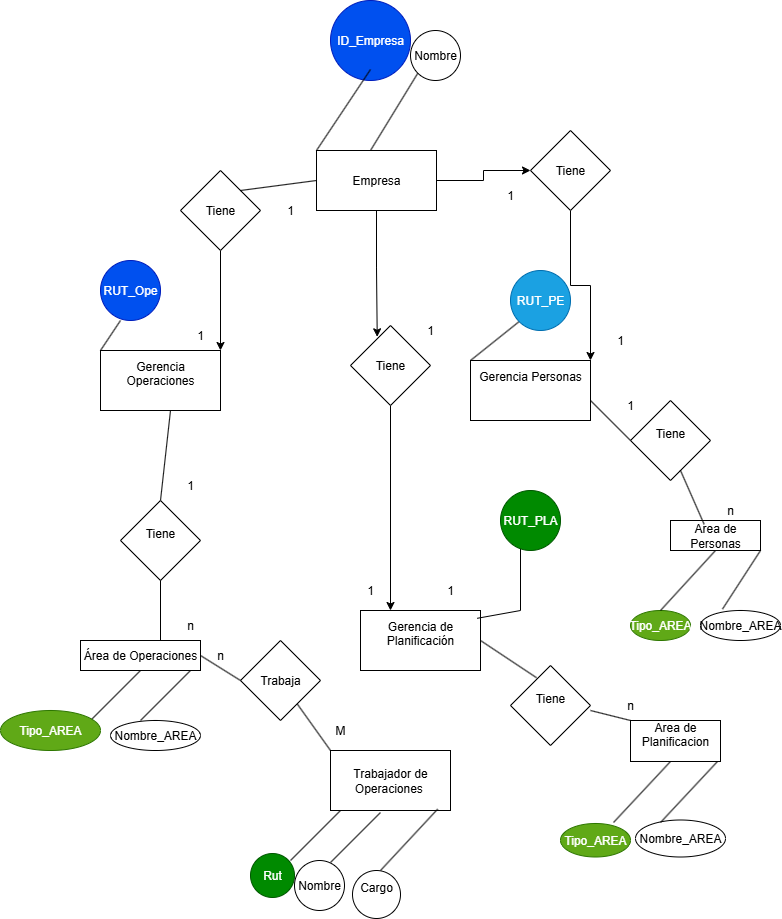

The diagram above was exported from draw.io. Its source (the exported page's mxGraphModel, read from the mxfile embedded in the PNG):
<mxGraphModel dx="1489" dy="1922" grid="1" gridSize="10" guides="1" tooltips="1" connect="1" arrows="1" fold="1" page="1" pageScale="1" pageWidth="827" pageHeight="1169" math="0" shadow="0">
  <root>
    <mxCell id="0" />
    <mxCell id="1" parent="0" />
    <mxCell id="rNXojt37kfGv0cZn0wLU-1" value="Gerencia Operaciones&lt;div&gt;&lt;br&gt;&lt;/div&gt;" style="rounded=0;whiteSpace=wrap;html=1;" parent="1" vertex="1">
      <mxGeometry x="160" y="60" width="120" height="60" as="geometry" />
    </mxCell>
    <mxCell id="rNXojt37kfGv0cZn0wLU-2" value="Gerencia Personas&lt;div&gt;&lt;br&gt;&lt;div&gt;&lt;br&gt;&lt;/div&gt;&lt;/div&gt;" style="rounded=0;whiteSpace=wrap;html=1;" parent="1" vertex="1">
      <mxGeometry x="530" y="70" width="120" height="60" as="geometry" />
    </mxCell>
    <mxCell id="rNXojt37kfGv0cZn0wLU-3" value="Gerencia de Planificación&lt;div&gt;&lt;br&gt;&lt;/div&gt;" style="rounded=0;whiteSpace=wrap;html=1;" parent="1" vertex="1">
      <mxGeometry x="420" y="320" width="120" height="60" as="geometry" />
    </mxCell>
    <mxCell id="rNXojt37kfGv0cZn0wLU-15" value="" style="endArrow=none;html=1;rounded=0;" parent="1" edge="1">
      <mxGeometry width="50" height="50" relative="1" as="geometry">
        <mxPoint x="160" y="60" as="sourcePoint" />
        <mxPoint x="180" y="30" as="targetPoint" />
      </mxGeometry>
    </mxCell>
    <mxCell id="rNXojt37kfGv0cZn0wLU-16" value="RUT_Ope" style="ellipse;whiteSpace=wrap;html=1;aspect=fixed;fillColor=#0050ef;fontColor=#ffffff;strokeColor=#001DBC;" parent="1" vertex="1">
      <mxGeometry x="160" y="-30" width="60" height="60" as="geometry" />
    </mxCell>
    <mxCell id="rNXojt37kfGv0cZn0wLU-19" value="" style="endArrow=none;html=1;rounded=0;exitX=0;exitY=0;exitDx=0;exitDy=0;" parent="1" source="rNXojt37kfGv0cZn0wLU-2" edge="1">
      <mxGeometry width="50" height="50" relative="1" as="geometry">
        <mxPoint x="540" y="60" as="sourcePoint" />
        <mxPoint x="580" y="30" as="targetPoint" />
      </mxGeometry>
    </mxCell>
    <mxCell id="rNXojt37kfGv0cZn0wLU-20" value="RUT_PE" style="ellipse;whiteSpace=wrap;html=1;aspect=fixed;fillColor=#1ba1e2;fontColor=#ffffff;strokeColor=#006EAF;" parent="1" vertex="1">
      <mxGeometry x="570" y="-20" width="60" height="60" as="geometry" />
    </mxCell>
    <mxCell id="rNXojt37kfGv0cZn0wLU-21" value="" style="endArrow=none;html=1;rounded=0;exitX=0.973;exitY=0.13;exitDx=0;exitDy=0;exitPerimeter=0;" parent="1" source="rNXojt37kfGv0cZn0wLU-3" edge="1">
      <mxGeometry width="50" height="50" relative="1" as="geometry">
        <mxPoint x="530" y="280" as="sourcePoint" />
        <mxPoint x="580" y="230" as="targetPoint" />
        <Array as="points">
          <mxPoint x="580" y="320" />
        </Array>
      </mxGeometry>
    </mxCell>
    <mxCell id="rNXojt37kfGv0cZn0wLU-22" value="RUT_PLA" style="ellipse;whiteSpace=wrap;html=1;aspect=fixed;fillColor=#008a00;fontColor=#ffffff;strokeColor=#005700;" parent="1" vertex="1">
      <mxGeometry x="560" y="200" width="60" height="60" as="geometry" />
    </mxCell>
    <mxCell id="m9jNuS_3FdmIKuYiBTUm-1" value="" style="endArrow=none;html=1;rounded=0;" parent="1" edge="1">
      <mxGeometry width="50" height="50" relative="1" as="geometry">
        <mxPoint x="220" y="210" as="sourcePoint" />
        <mxPoint x="230" y="120" as="targetPoint" />
      </mxGeometry>
    </mxCell>
    <mxCell id="m9jNuS_3FdmIKuYiBTUm-2" value="Tiene&lt;div&gt;&lt;br&gt;&lt;/div&gt;" style="rhombus;whiteSpace=wrap;html=1;" parent="1" vertex="1">
      <mxGeometry x="180" y="210" width="80" height="80" as="geometry" />
    </mxCell>
    <mxCell id="m9jNuS_3FdmIKuYiBTUm-5" value="" style="endArrow=none;html=1;rounded=0;" parent="1" edge="1">
      <mxGeometry width="50" height="50" relative="1" as="geometry">
        <mxPoint x="220" y="360" as="sourcePoint" />
        <mxPoint x="220" y="290" as="targetPoint" />
      </mxGeometry>
    </mxCell>
    <mxCell id="m9jNuS_3FdmIKuYiBTUm-25" value="&lt;div&gt;&lt;br&gt;&lt;/div&gt;&lt;div&gt;&lt;br&gt;&lt;/div&gt;Área de Operaciones&lt;div&gt;&lt;br&gt;&lt;div&gt;&lt;br&gt;&lt;/div&gt;&lt;/div&gt;" style="rounded=0;whiteSpace=wrap;html=1;" parent="1" vertex="1">
      <mxGeometry x="140" y="350" width="120" height="30" as="geometry" />
    </mxCell>
    <mxCell id="m9jNuS_3FdmIKuYiBTUm-28" value="" style="endArrow=none;html=1;rounded=0;" parent="1" edge="1">
      <mxGeometry width="50" height="50" relative="1" as="geometry">
        <mxPoint x="150" y="430" as="sourcePoint" />
        <mxPoint x="200" y="380" as="targetPoint" />
      </mxGeometry>
    </mxCell>
    <mxCell id="m9jNuS_3FdmIKuYiBTUm-29" value="Tipo_AREA" style="ellipse;whiteSpace=wrap;html=1;fillColor=#60a917;fontColor=#ffffff;strokeColor=#2D7600;" parent="1" vertex="1">
      <mxGeometry x="60" y="420" width="100" height="40" as="geometry" />
    </mxCell>
    <mxCell id="m9jNuS_3FdmIKuYiBTUm-30" value="" style="endArrow=none;html=1;rounded=0;" parent="1" edge="1">
      <mxGeometry width="50" height="50" relative="1" as="geometry">
        <mxPoint x="200" y="430" as="sourcePoint" />
        <mxPoint x="250" y="380" as="targetPoint" />
      </mxGeometry>
    </mxCell>
    <mxCell id="m9jNuS_3FdmIKuYiBTUm-31" value="Nombre_AREA" style="ellipse;whiteSpace=wrap;html=1;" parent="1" vertex="1">
      <mxGeometry x="170" y="430" width="90" height="30" as="geometry" />
    </mxCell>
    <mxCell id="m9jNuS_3FdmIKuYiBTUm-33" value="n" style="text;strokeColor=none;align=center;fillColor=none;html=1;verticalAlign=middle;whiteSpace=wrap;rounded=0;" parent="1" vertex="1">
      <mxGeometry x="220" y="320" width="60" height="30" as="geometry" />
    </mxCell>
    <mxCell id="m9jNuS_3FdmIKuYiBTUm-35" value="1" style="text;strokeColor=none;align=center;fillColor=none;html=1;verticalAlign=middle;whiteSpace=wrap;rounded=0;" parent="1" vertex="1">
      <mxGeometry x="220" y="180" width="60" height="30" as="geometry" />
    </mxCell>
    <mxCell id="m9jNuS_3FdmIKuYiBTUm-36" value="Trabajador de Operaciones&amp;nbsp;" style="rounded=0;whiteSpace=wrap;html=1;" parent="1" vertex="1">
      <mxGeometry x="390" y="460" width="120" height="60" as="geometry" />
    </mxCell>
    <mxCell id="m9jNuS_3FdmIKuYiBTUm-37" value="Trabaja" style="rhombus;whiteSpace=wrap;html=1;" parent="1" vertex="1">
      <mxGeometry x="300" y="350" width="80" height="80" as="geometry" />
    </mxCell>
    <mxCell id="m9jNuS_3FdmIKuYiBTUm-40" style="edgeStyle=orthogonalEdgeStyle;rounded=0;orthogonalLoop=1;jettySize=auto;html=1;exitX=0.5;exitY=1;exitDx=0;exitDy=0;" parent="1" source="m9jNuS_3FdmIKuYiBTUm-31" target="m9jNuS_3FdmIKuYiBTUm-31" edge="1">
      <mxGeometry relative="1" as="geometry" />
    </mxCell>
    <mxCell id="m9jNuS_3FdmIKuYiBTUm-41" value="" style="endArrow=none;html=1;rounded=0;entryX=1;entryY=0.5;entryDx=0;entryDy=0;exitX=0;exitY=0.5;exitDx=0;exitDy=0;" parent="1" source="m9jNuS_3FdmIKuYiBTUm-37" target="m9jNuS_3FdmIKuYiBTUm-25" edge="1">
      <mxGeometry width="50" height="50" relative="1" as="geometry">
        <mxPoint x="300" y="380" as="sourcePoint" />
        <mxPoint x="350" y="330" as="targetPoint" />
      </mxGeometry>
    </mxCell>
    <mxCell id="m9jNuS_3FdmIKuYiBTUm-42" value="" style="endArrow=none;html=1;rounded=0;" parent="1" target="m9jNuS_3FdmIKuYiBTUm-37" edge="1">
      <mxGeometry width="50" height="50" relative="1" as="geometry">
        <mxPoint x="390" y="460" as="sourcePoint" />
        <mxPoint x="440" y="410" as="targetPoint" />
      </mxGeometry>
    </mxCell>
    <mxCell id="m9jNuS_3FdmIKuYiBTUm-43" value="n" style="text;strokeColor=none;align=center;fillColor=none;html=1;verticalAlign=middle;whiteSpace=wrap;rounded=0;" parent="1" vertex="1">
      <mxGeometry x="250" y="350" width="60" height="30" as="geometry" />
    </mxCell>
    <mxCell id="m9jNuS_3FdmIKuYiBTUm-44" value="M" style="text;strokeColor=none;align=center;fillColor=none;html=1;verticalAlign=middle;whiteSpace=wrap;rounded=0;" parent="1" vertex="1">
      <mxGeometry x="370" y="425" width="60" height="30" as="geometry" />
    </mxCell>
    <mxCell id="m9jNuS_3FdmIKuYiBTUm-45" value="Rut" style="ellipse;whiteSpace=wrap;html=1;aspect=fixed;fillColor=#008a00;fontColor=#ffffff;strokeColor=#005700;" parent="1" vertex="1">
      <mxGeometry x="310" y="563" width="44" height="44" as="geometry" />
    </mxCell>
    <mxCell id="m9jNuS_3FdmIKuYiBTUm-46" value="Nombre" style="ellipse;whiteSpace=wrap;html=1;aspect=fixed;" parent="1" vertex="1">
      <mxGeometry x="354" y="570" width="50" height="50" as="geometry" />
    </mxCell>
    <mxCell id="m9jNuS_3FdmIKuYiBTUm-47" value="Cargo&lt;div&gt;&lt;br&gt;&lt;/div&gt;" style="ellipse;whiteSpace=wrap;html=1;aspect=fixed;" parent="1" vertex="1">
      <mxGeometry x="412" y="580" width="48" height="48" as="geometry" />
    </mxCell>
    <mxCell id="d6EWpumVPDSU2URlD-az-1" value="Area de Personas" style="rounded=0;whiteSpace=wrap;html=1;" parent="1" vertex="1">
      <mxGeometry x="730" y="230" width="90" height="30" as="geometry" />
    </mxCell>
    <mxCell id="d6EWpumVPDSU2URlD-az-3" value="1" style="text;strokeColor=none;align=center;fillColor=none;html=1;verticalAlign=middle;whiteSpace=wrap;rounded=0;" parent="1" vertex="1">
      <mxGeometry x="660" y="100" width="60" height="30" as="geometry" />
    </mxCell>
    <mxCell id="d6EWpumVPDSU2URlD-az-4" value="n" style="text;strokeColor=none;align=center;fillColor=none;html=1;verticalAlign=middle;whiteSpace=wrap;rounded=0;" parent="1" vertex="1">
      <mxGeometry x="760" y="205" width="60" height="30" as="geometry" />
    </mxCell>
    <mxCell id="d6EWpumVPDSU2URlD-az-5" value="Tiene&lt;div&gt;&lt;br&gt;&lt;/div&gt;" style="rhombus;whiteSpace=wrap;html=1;" parent="1" vertex="1">
      <mxGeometry x="690" y="110" width="80" height="80" as="geometry" />
    </mxCell>
    <mxCell id="d6EWpumVPDSU2URlD-az-7" value="" style="endArrow=none;html=1;rounded=0;exitX=0;exitY=0.5;exitDx=0;exitDy=0;" parent="1" source="d6EWpumVPDSU2URlD-az-5" edge="1">
      <mxGeometry width="50" height="50" relative="1" as="geometry">
        <mxPoint x="690" y="140" as="sourcePoint" />
        <mxPoint x="650" y="110" as="targetPoint" />
      </mxGeometry>
    </mxCell>
    <mxCell id="d6EWpumVPDSU2URlD-az-9" value="" style="endArrow=none;html=1;rounded=0;exitX=0.374;exitY=0.127;exitDx=0;exitDy=0;exitPerimeter=0;" parent="1" source="d6EWpumVPDSU2URlD-az-1" edge="1">
      <mxGeometry width="50" height="50" relative="1" as="geometry">
        <mxPoint x="690" y="230" as="sourcePoint" />
        <mxPoint x="740" y="180" as="targetPoint" />
      </mxGeometry>
    </mxCell>
    <mxCell id="d6EWpumVPDSU2URlD-az-10" value="Tipo_AREA" style="ellipse;whiteSpace=wrap;html=1;fillColor=#60a917;fontColor=#ffffff;strokeColor=#2D7600;" parent="1" vertex="1">
      <mxGeometry x="690" y="320" width="60" height="30" as="geometry" />
    </mxCell>
    <mxCell id="d6EWpumVPDSU2URlD-az-11" value="Nombre_AREA" style="ellipse;whiteSpace=wrap;html=1;" parent="1" vertex="1">
      <mxGeometry x="760" y="320" width="80" height="30" as="geometry" />
    </mxCell>
    <mxCell id="d6EWpumVPDSU2URlD-az-12" value="Tiene&lt;div&gt;&lt;br&gt;&lt;/div&gt;" style="rhombus;whiteSpace=wrap;html=1;" parent="1" vertex="1">
      <mxGeometry x="570" y="375" width="80" height="80" as="geometry" />
    </mxCell>
    <mxCell id="d6EWpumVPDSU2URlD-az-13" value="" style="endArrow=none;html=1;rounded=0;exitX=1;exitY=0.5;exitDx=0;exitDy=0;entryX=0.326;entryY=0.153;entryDx=0;entryDy=0;entryPerimeter=0;" parent="1" source="rNXojt37kfGv0cZn0wLU-3" target="d6EWpumVPDSU2URlD-az-12" edge="1">
      <mxGeometry width="50" height="50" relative="1" as="geometry">
        <mxPoint x="550" y="430" as="sourcePoint" />
        <mxPoint x="590" y="380" as="targetPoint" />
      </mxGeometry>
    </mxCell>
    <mxCell id="d6EWpumVPDSU2URlD-az-14" value="Area de Planificacion&lt;div&gt;&lt;br&gt;&lt;/div&gt;" style="rounded=0;whiteSpace=wrap;html=1;" parent="1" vertex="1">
      <mxGeometry x="690" y="430" width="90" height="41" as="geometry" />
    </mxCell>
    <mxCell id="d6EWpumVPDSU2URlD-az-15" value="" style="endArrow=none;html=1;rounded=0;exitX=1;exitY=0.5;exitDx=0;exitDy=0;entryX=0;entryY=0;entryDx=0;entryDy=0;" parent="1" target="d6EWpumVPDSU2URlD-az-14" edge="1">
      <mxGeometry width="50" height="50" relative="1" as="geometry">
        <mxPoint x="650" y="420" as="sourcePoint" />
        <mxPoint x="706" y="457" as="targetPoint" />
      </mxGeometry>
    </mxCell>
    <mxCell id="d6EWpumVPDSU2URlD-az-16" value="Tipo_AREA" style="ellipse;whiteSpace=wrap;html=1;fillColor=#60a917;fontColor=#ffffff;strokeColor=#2D7600;" parent="1" vertex="1">
      <mxGeometry x="620" y="533" width="70" height="33.5" as="geometry" />
    </mxCell>
    <mxCell id="d6EWpumVPDSU2URlD-az-17" value="Nombre_AREA" style="ellipse;whiteSpace=wrap;html=1;" parent="1" vertex="1">
      <mxGeometry x="695" y="529.5" width="90" height="37" as="geometry" />
    </mxCell>
    <mxCell id="d6EWpumVPDSU2URlD-az-18" value="1" style="text;strokeColor=none;align=center;fillColor=none;html=1;verticalAlign=middle;whiteSpace=wrap;rounded=0;" parent="1" vertex="1">
      <mxGeometry x="480" y="290" width="60" height="20" as="geometry" />
    </mxCell>
    <mxCell id="d6EWpumVPDSU2URlD-az-19" value="n" style="text;strokeColor=none;align=center;fillColor=none;html=1;verticalAlign=middle;whiteSpace=wrap;rounded=0;" parent="1" vertex="1">
      <mxGeometry x="660" y="400" width="60" height="30" as="geometry" />
    </mxCell>
    <mxCell id="u0sYAhhZ5_uPbQMRHPP--2" value="" style="endArrow=none;html=1;rounded=0;" parent="1" edge="1">
      <mxGeometry width="50" height="50" relative="1" as="geometry">
        <mxPoint x="350" y="570" as="sourcePoint" />
        <mxPoint x="400" y="520" as="targetPoint" />
      </mxGeometry>
    </mxCell>
    <mxCell id="u0sYAhhZ5_uPbQMRHPP--3" value="" style="endArrow=none;html=1;rounded=0;" parent="1" edge="1">
      <mxGeometry width="50" height="50" relative="1" as="geometry">
        <mxPoint x="390" y="572" as="sourcePoint" />
        <mxPoint x="440" y="522" as="targetPoint" />
      </mxGeometry>
    </mxCell>
    <mxCell id="u0sYAhhZ5_uPbQMRHPP--4" value="" style="endArrow=none;html=1;rounded=0;entryX=0.893;entryY=0.977;entryDx=0;entryDy=0;entryPerimeter=0;" parent="1" target="m9jNuS_3FdmIKuYiBTUm-36" edge="1">
      <mxGeometry width="50" height="50" relative="1" as="geometry">
        <mxPoint x="440" y="580" as="sourcePoint" />
        <mxPoint x="490" y="530" as="targetPoint" />
      </mxGeometry>
    </mxCell>
    <mxCell id="u0sYAhhZ5_uPbQMRHPP--5" value="" style="endArrow=none;html=1;rounded=0;entryX=0.893;entryY=0.977;entryDx=0;entryDy=0;entryPerimeter=0;" parent="1" edge="1">
      <mxGeometry width="50" height="50" relative="1" as="geometry">
        <mxPoint x="673" y="532" as="sourcePoint" />
        <mxPoint x="730" y="471" as="targetPoint" />
      </mxGeometry>
    </mxCell>
    <mxCell id="u0sYAhhZ5_uPbQMRHPP--6" value="" style="endArrow=none;html=1;rounded=0;entryX=0.893;entryY=0.977;entryDx=0;entryDy=0;entryPerimeter=0;" parent="1" edge="1">
      <mxGeometry width="50" height="50" relative="1" as="geometry">
        <mxPoint x="720" y="532" as="sourcePoint" />
        <mxPoint x="777" y="471" as="targetPoint" />
      </mxGeometry>
    </mxCell>
    <mxCell id="u0sYAhhZ5_uPbQMRHPP--7" value="" style="endArrow=none;html=1;rounded=0;entryX=0.5;entryY=1;entryDx=0;entryDy=0;" parent="1" target="d6EWpumVPDSU2URlD-az-1" edge="1">
      <mxGeometry width="50" height="50" relative="1" as="geometry">
        <mxPoint x="720" y="320" as="sourcePoint" />
        <mxPoint x="770" y="270" as="targetPoint" />
      </mxGeometry>
    </mxCell>
    <mxCell id="u0sYAhhZ5_uPbQMRHPP--8" value="" style="endArrow=none;html=1;rounded=0;exitX=0.275;exitY=-0.047;exitDx=0;exitDy=0;exitPerimeter=0;" parent="1" source="d6EWpumVPDSU2URlD-az-11" edge="1">
      <mxGeometry width="50" height="50" relative="1" as="geometry">
        <mxPoint x="770" y="310" as="sourcePoint" />
        <mxPoint x="820" y="260" as="targetPoint" />
      </mxGeometry>
    </mxCell>
    <mxCell id="qgjyDg4oSd4Q8LaBrJXf-10" style="edgeStyle=orthogonalEdgeStyle;rounded=0;orthogonalLoop=1;jettySize=auto;html=1;exitX=1;exitY=0.5;exitDx=0;exitDy=0;entryX=0;entryY=0.5;entryDx=0;entryDy=0;" edge="1" parent="1" source="qgjyDg4oSd4Q8LaBrJXf-1" target="qgjyDg4oSd4Q8LaBrJXf-9">
      <mxGeometry relative="1" as="geometry" />
    </mxCell>
    <mxCell id="qgjyDg4oSd4Q8LaBrJXf-1" value="Empresa" style="rounded=0;whiteSpace=wrap;html=1;" vertex="1" parent="1">
      <mxGeometry x="376" y="-140" width="120" height="60" as="geometry" />
    </mxCell>
    <mxCell id="qgjyDg4oSd4Q8LaBrJXf-4" style="edgeStyle=orthogonalEdgeStyle;rounded=0;orthogonalLoop=1;jettySize=auto;html=1;exitX=0.5;exitY=1;exitDx=0;exitDy=0;entryX=1;entryY=0;entryDx=0;entryDy=0;" edge="1" parent="1" source="qgjyDg4oSd4Q8LaBrJXf-2" target="rNXojt37kfGv0cZn0wLU-1">
      <mxGeometry relative="1" as="geometry" />
    </mxCell>
    <mxCell id="qgjyDg4oSd4Q8LaBrJXf-2" value="Tiene" style="rhombus;whiteSpace=wrap;html=1;" vertex="1" parent="1">
      <mxGeometry x="240" y="-120" width="80" height="80" as="geometry" />
    </mxCell>
    <mxCell id="qgjyDg4oSd4Q8LaBrJXf-3" value="" style="endArrow=none;html=1;rounded=0;exitX=1;exitY=0;exitDx=0;exitDy=0;" edge="1" parent="1" source="qgjyDg4oSd4Q8LaBrJXf-2">
      <mxGeometry width="50" height="50" relative="1" as="geometry">
        <mxPoint x="326" y="-60" as="sourcePoint" />
        <mxPoint x="376" y="-110" as="targetPoint" />
      </mxGeometry>
    </mxCell>
    <mxCell id="qgjyDg4oSd4Q8LaBrJXf-8" style="edgeStyle=orthogonalEdgeStyle;rounded=0;orthogonalLoop=1;jettySize=auto;html=1;exitX=0.5;exitY=1;exitDx=0;exitDy=0;entryX=0.25;entryY=0;entryDx=0;entryDy=0;" edge="1" parent="1" source="qgjyDg4oSd4Q8LaBrJXf-6" target="rNXojt37kfGv0cZn0wLU-3">
      <mxGeometry relative="1" as="geometry" />
    </mxCell>
    <mxCell id="qgjyDg4oSd4Q8LaBrJXf-6" value="Tiene" style="rhombus;whiteSpace=wrap;html=1;" vertex="1" parent="1">
      <mxGeometry x="410" y="35" width="80" height="80" as="geometry" />
    </mxCell>
    <mxCell id="qgjyDg4oSd4Q8LaBrJXf-7" style="edgeStyle=orthogonalEdgeStyle;rounded=0;orthogonalLoop=1;jettySize=auto;html=1;exitX=0.5;exitY=1;exitDx=0;exitDy=0;entryX=0.334;entryY=0.141;entryDx=0;entryDy=0;entryPerimeter=0;" edge="1" parent="1" source="qgjyDg4oSd4Q8LaBrJXf-1" target="qgjyDg4oSd4Q8LaBrJXf-6">
      <mxGeometry relative="1" as="geometry" />
    </mxCell>
    <mxCell id="qgjyDg4oSd4Q8LaBrJXf-11" style="edgeStyle=orthogonalEdgeStyle;rounded=0;orthogonalLoop=1;jettySize=auto;html=1;exitX=0.5;exitY=1;exitDx=0;exitDy=0;entryX=1;entryY=0;entryDx=0;entryDy=0;" edge="1" parent="1" source="qgjyDg4oSd4Q8LaBrJXf-9" target="rNXojt37kfGv0cZn0wLU-2">
      <mxGeometry relative="1" as="geometry">
        <mxPoint x="680" y="-20" as="targetPoint" />
      </mxGeometry>
    </mxCell>
    <mxCell id="qgjyDg4oSd4Q8LaBrJXf-9" value="Tiene" style="rhombus;whiteSpace=wrap;html=1;" vertex="1" parent="1">
      <mxGeometry x="590" y="-160" width="80" height="80" as="geometry" />
    </mxCell>
    <mxCell id="qgjyDg4oSd4Q8LaBrJXf-12" value="1" style="text;strokeColor=none;align=center;fillColor=none;html=1;verticalAlign=middle;whiteSpace=wrap;rounded=0;" vertex="1" parent="1">
      <mxGeometry x="320" y="-95" width="60" height="30" as="geometry" />
    </mxCell>
    <mxCell id="qgjyDg4oSd4Q8LaBrJXf-13" value="1" style="text;strokeColor=none;align=center;fillColor=none;html=1;verticalAlign=middle;whiteSpace=wrap;rounded=0;" vertex="1" parent="1">
      <mxGeometry x="230" y="30" width="60" height="30" as="geometry" />
    </mxCell>
    <mxCell id="qgjyDg4oSd4Q8LaBrJXf-14" value="1" style="text;strokeColor=none;align=center;fillColor=none;html=1;verticalAlign=middle;whiteSpace=wrap;rounded=0;" vertex="1" parent="1">
      <mxGeometry x="460" y="20" width="60" height="40" as="geometry" />
    </mxCell>
    <mxCell id="qgjyDg4oSd4Q8LaBrJXf-15" value="1" style="text;strokeColor=none;align=center;fillColor=none;html=1;verticalAlign=middle;whiteSpace=wrap;rounded=0;" vertex="1" parent="1">
      <mxGeometry x="400" y="285" width="60" height="30" as="geometry" />
    </mxCell>
    <mxCell id="qgjyDg4oSd4Q8LaBrJXf-16" value="1" style="text;strokeColor=none;align=center;fillColor=none;html=1;verticalAlign=middle;whiteSpace=wrap;rounded=0;" vertex="1" parent="1">
      <mxGeometry x="540" y="-110" width="60" height="30" as="geometry" />
    </mxCell>
    <mxCell id="qgjyDg4oSd4Q8LaBrJXf-17" value="1" style="text;strokeColor=none;align=center;fillColor=none;html=1;verticalAlign=middle;whiteSpace=wrap;rounded=0;" vertex="1" parent="1">
      <mxGeometry x="650" y="35" width="60" height="30" as="geometry" />
    </mxCell>
    <mxCell id="qgjyDg4oSd4Q8LaBrJXf-18" value="ID_Empresa" style="ellipse;whiteSpace=wrap;html=1;aspect=fixed;fillColor=#0050ef;fontColor=#ffffff;strokeColor=#001DBC;" vertex="1" parent="1">
      <mxGeometry x="390" y="-290" width="80" height="80" as="geometry" />
    </mxCell>
    <mxCell id="qgjyDg4oSd4Q8LaBrJXf-19" value="" style="endArrow=none;html=1;rounded=0;entryX=0.893;entryY=0.977;entryDx=0;entryDy=0;entryPerimeter=0;exitX=0;exitY=0;exitDx=0;exitDy=0;" edge="1" parent="1" source="qgjyDg4oSd4Q8LaBrJXf-1">
      <mxGeometry width="50" height="50" relative="1" as="geometry">
        <mxPoint x="373" y="-160" as="sourcePoint" />
        <mxPoint x="430" y="-221" as="targetPoint" />
      </mxGeometry>
    </mxCell>
    <mxCell id="qgjyDg4oSd4Q8LaBrJXf-20" value="Nombre" style="ellipse;whiteSpace=wrap;html=1;aspect=fixed;" vertex="1" parent="1">
      <mxGeometry x="470" y="-260" width="50" height="50" as="geometry" />
    </mxCell>
    <mxCell id="qgjyDg4oSd4Q8LaBrJXf-21" value="" style="endArrow=none;html=1;rounded=0;entryX=0;entryY=1;entryDx=0;entryDy=0;" edge="1" parent="1" target="qgjyDg4oSd4Q8LaBrJXf-20">
      <mxGeometry width="50" height="50" relative="1" as="geometry">
        <mxPoint x="430" y="-140" as="sourcePoint" />
        <mxPoint x="480" y="-190" as="targetPoint" />
      </mxGeometry>
    </mxCell>
  </root>
</mxGraphModel>